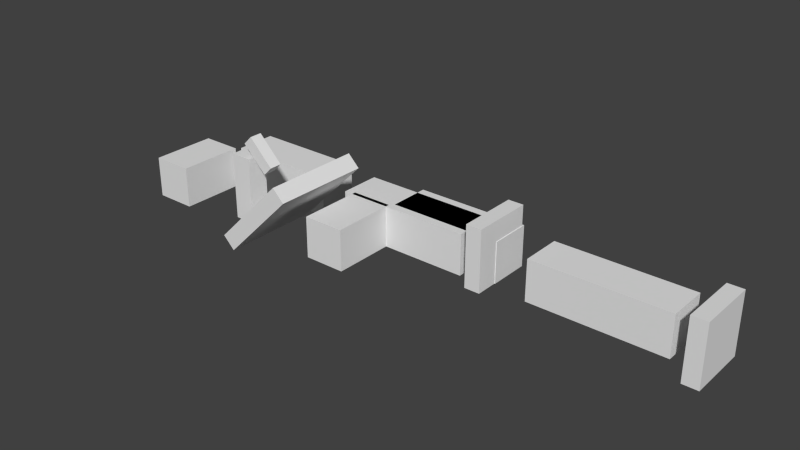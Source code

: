 # Source: keyboard-test.blend  (saved by Blender 2.75.0; exported with 4.5.12 LTS)
import bpy
from mathutils import Matrix  # noqa: F401  (used for matrix-valued properties, if any)

bpy.ops.wm.read_factory_settings(use_empty=True)
scene = bpy.context.scene
scene.name = 'Scene'

# ---- collections
col_collection_1 = bpy.data.collections.new('Collection 1'); scene.collection.children.link(col_collection_1)

# ---- world
world_world = bpy.data.worlds.new('World'); scene.world = world_world
world_world.color = (0.05088, 0.05088, 0.05088)
world_world.use_sun_shadow = False
world_world.sun_shadow_jitter_overblur = 0.0
world_world.cycles.sampling_method = 'MANUAL'
world_world.cycles.sample_map_resolution = 256

# ---- meshes
me_cube_002 = bpy.data.meshes.new('Cube.002')
me_cube_002.from_pydata([(-0.5357, -0.689, 0.6681), (-0.4801, -0.689, 0.7237), (-0.4801, -0.7677, 0.7237), (-0.5357, -0.7677, 0.6681), (-0.6895, -0.689, 0.8219), (-0.6339, -0.689, 0.8775), (-0.6339, -0.7677, 0.8775), (-0.6895, -0.7677, 0.8219), (-0.5466, -0.4225, 0.2796), (-0.1141, -0.4225, 0.7122), (-0.1141, -1.034, 0.7122), (-0.5466, -1.034, 0.2796), (-0.6198, -0.4225, 0.3528), (-0.1873, -0.4225, 0.7853), (-0.1873, -1.034, 0.7853), (-0.6198, -1.034, 0.3528), (-0.6358, -0.6627, 0.7468), (-0.7669, -0.6627, 0.7468), (-0.7669, -0.7938, 0.7468), (-0.6358, -0.7938, 0.7468), (-0.6358, -0.6627, 0.33), (-0.7669, -0.6627, 0.33), (-0.7669, -0.7938, 0.33), (-0.6358, -0.7938, 0.33)], [], [(4, 5, 1, 0), (5, 6, 2, 1), (6, 7, 3, 2), (7, 4, 0, 3), (0, 1, 2, 3), (7, 6, 5, 4), (12, 13, 9, 8), (13, 14, 10, 9), (14, 15, 11, 10), (15, 12, 8, 11), (8, 9, 10, 11), (15, 14, 13, 12), (20, 21, 17, 16), (21, 22, 18, 17), (22, 23, 19, 18), (23, 20, 16, 19), (16, 17, 18, 19), (23, 22, 21, 20)])
me_cube_002.use_remesh_preserve_volume = False
me_cube_002.use_remesh_preserve_attributes = False
me_cube_002.use_mirror_vertex_groups = False
me_cube_002.update()
me_cube_001 = bpy.data.meshes.new('Cube.001')
me_cube_001.from_pydata([(0.8069, -0.3311, 0.244), (0.8069, -0.06892, 0.244), (0.8069, -0.06892, 0.5062), (0.8069, -0.3311, 0.5062), (0.08179, -0.3311, 0.244), (0.08179, -0.06892, 0.244), (0.08179, -0.06892, 0.5062), (0.08179, -0.3311, 0.5062), (1.903, -0.3838, 0.244), (1.903, -0.1217, 0.244), (1.903, -0.1217, 0.5062), (1.903, -0.3838, 0.5062), (1.04, -0.3838, 0.244), (1.04, -0.1217, 0.244), (1.04, -0.1217, 0.5062), (1.04, -0.3838, 0.5062), (0.05836, -0.3576, 0.244), (-0.2038, -0.3576, 0.244), (-0.2038, -0.3576, 0.5062), (0.05836, -0.3576, 0.5062), (0.05836, -0.7744, 0.244), (-0.2038, -0.7744, 0.244), (-0.2038, -0.7744, 0.5062), (0.05836, -0.7744, 0.5062), (2.003, -0.4494, 0.1785), (2.003, -0.05614, 0.1785), (2.003, -0.05614, 0.5717), (2.003, -0.4494, 0.5717), (2.103, -0.4494, 0.1785), (2.103, -0.05614, 0.1785), (2.103, -0.05614, 0.5717), (2.103, -0.4494, 0.5717)], [], [(4, 5, 1, 0), (5, 6, 2, 1), (6, 7, 3, 2), (7, 4, 0, 3), (0, 1, 2, 3), (7, 6, 5, 4), (12, 13, 9, 8), (13, 14, 10, 9), (14, 15, 11, 10), (15, 12, 8, 11), (8, 9, 10, 11), (15, 14, 13, 12), (20, 21, 17, 16), (21, 22, 18, 17), (22, 23, 19, 18), (23, 20, 16, 19), (16, 17, 18, 19), (23, 22, 21, 20), (24, 27, 26, 25), (28, 29, 30, 31), (25, 26, 30, 29), (26, 27, 31, 30), (27, 24, 28, 31), (24, 25, 29, 28)])
me_cube_001.use_remesh_preserve_volume = False
me_cube_001.use_remesh_preserve_attributes = False
me_cube_001.use_mirror_vertex_groups = False
me_cube_001.update()
me_cube = bpy.data.meshes.new('Cube')
me_cube.from_pydata([(-0.4931, -0.3311, 0.244), (-0.4931, -0.06892, 0.244), (-0.4931, -0.06892, 0.5062), (-0.4931, -0.3311, 0.5062), (-1.218, -0.3311, 0.244), (-1.218, -0.06892, 0.244), (-1.218, -0.06892, 0.5062), (-1.218, -0.3311, 0.5062), (0.6025, -0.3838, 0.244), (0.6025, -0.1217, 0.244), (0.6025, -0.1217, 0.5062), (0.6025, -0.3838, 0.5062), (-0.2596, -0.3838, 0.244), (-0.2596, -0.1217, 0.244), (-0.2596, -0.1217, 0.5062), (-0.2596, -0.3838, 0.5062), (-1.242, -0.3576, 0.244), (-1.504, -0.3576, 0.244), (-1.504, -0.3576, 0.5062), (-1.242, -0.3576, 0.5062), (-1.242, -0.7744, 0.244), (-1.504, -0.7744, 0.244), (-1.504, -0.7744, 0.5062), (-1.242, -0.7744, 0.5062), (0.7025, -0.4758, 0.244), (0.7025, -0.08252, 0.244), (0.7025, -0.08252, 0.6373), (0.7025, -0.4758, 0.6373), (0.8025, -0.4758, 0.244), (0.8025, -0.08252, 0.244), (0.8025, -0.08252, 0.6373), (0.8025, -0.4758, 0.6373)], [], [(4, 5, 1, 0), (5, 6, 2, 1), (6, 7, 3, 2), (7, 4, 0, 3), (0, 1, 2, 3), (7, 6, 5, 4), (12, 13, 9, 8), (13, 14, 10, 9), (14, 15, 11, 10), (15, 12, 8, 11), (8, 9, 10, 11), (15, 14, 13, 12), (20, 21, 17, 16), (21, 22, 18, 17), (22, 23, 19, 18), (23, 20, 16, 19), (16, 17, 18, 19), (23, 22, 21, 20), (24, 27, 26, 25), (28, 29, 30, 31), (25, 26, 30, 29), (26, 27, 31, 30), (27, 24, 28, 31), (24, 25, 29, 28)])
me_cube.use_remesh_preserve_volume = False
me_cube.use_remesh_preserve_attributes = False
me_cube.use_mirror_vertex_groups = False
me_cube.update()
arm_armature = bpy.data.armatures.new('Armature')  # bones are not reproduced

# ---- objects
ob_arm_rig = bpy.data.objects.new('arm_rig', arm_armature)
ob_head = bpy.data.objects.new('head', me_cube_002)
ob_arm_l = bpy.data.objects.new('arm.L', me_cube_001)
ob_arm_r = bpy.data.objects.new('arm.R', me_cube)

# ---- transforms, parenting, visibility, modifiers, constraints
ob_arm_rig.location = (0.0, 0.00247, 0.0)
ob_arm_rig.lock_rotation = (False, True, True)
ob_arm_rig.lineart.crease_threshold = 0.0
ob_head.parent = ob_arm_rig
ob_head.location = (2.391e-17, 0.2286, -0.3758)
ob_head.lineart.crease_threshold = 0.0
_vg = ob_head.vertex_groups.new(name='forearm.L')
_vg = ob_head.vertex_groups.new(name='upperarm.L')
_vg = ob_head.vertex_groups.new(name='shoulder.L')
_vg = ob_head.vertex_groups.new(name='shoulder.R')
_vg = ob_head.vertex_groups.new(name='upperarm.R')
_vg = ob_head.vertex_groups.new(name='forearm.R')
_vg = ob_head.vertex_groups.new(name='face')
_vg.add([8, 9, 10, 11, 12, 13, 14, 15], 1.0, 'REPLACE')
_vg = ob_head.vertex_groups.new(name='nod')
_vg.add([0, 1, 2, 3, 4, 5, 6, 7], 1.0, 'REPLACE')
_vg = ob_head.vertex_groups.new(name='neck')
_vg.add([16, 17, 18, 19, 20, 21, 22, 23], 1.0, 'REPLACE')
_m = ob_head.modifiers.new('Armature', 'ARMATURE')
_m.object = ob_arm_rig
ob_arm_l.parent = ob_arm_rig
ob_arm_l.location = (2.391e-17, 0.2286, -0.3758)
ob_arm_l.lineart.crease_threshold = 0.0
_vg = ob_arm_l.vertex_groups.new(name='forearm.L')
_vg.add([8, 9, 10, 11, 12, 13, 14, 15], 1.0, 'REPLACE')
_vg = ob_arm_l.vertex_groups.new(name='upperarm.L')
_vg.add([0, 1, 2, 3, 4, 5, 6, 7], 1.0, 'REPLACE')
_vg = ob_arm_l.vertex_groups.new(name='shoulder.L')
_vg.add([16, 17, 18, 19, 20, 21, 22, 23], 1.0, 'REPLACE')
_vg = ob_arm_l.vertex_groups.new(name='shoulder.R')
_vg = ob_arm_l.vertex_groups.new(name='upperarm.R')
_vg = ob_arm_l.vertex_groups.new(name='forearm.R')
_vg = ob_arm_l.vertex_groups.new(name='face')
_vg = ob_arm_l.vertex_groups.new(name='nod')
_vg = ob_arm_l.vertex_groups.new(name='neck')
_vg = ob_arm_l.vertex_groups.new(name='hand.L')
_vg.add([24, 25, 26, 27, 28, 29, 30, 31], 1.0, 'REPLACE')
_m = ob_arm_l.modifiers.new('Armature', 'ARMATURE')
_m.object = ob_arm_rig
ob_arm_r.parent = ob_arm_rig
ob_arm_r.location = (2.391e-17, 0.2286, -0.3758)
ob_arm_r.lineart.crease_threshold = 0.0
_vg = ob_arm_r.vertex_groups.new(name='forearm.L')
_vg = ob_arm_r.vertex_groups.new(name='upperarm.L')
_vg = ob_arm_r.vertex_groups.new(name='shoulder.L')
_vg = ob_arm_r.vertex_groups.new(name='shoulder.R')
_vg.add([16, 17, 18, 19, 20, 21, 22, 23], 1.0, 'REPLACE')
_vg = ob_arm_r.vertex_groups.new(name='upperarm.R')
_vg.add([0, 1, 2, 3, 4, 5, 6, 7], 1.0, 'REPLACE')
_vg = ob_arm_r.vertex_groups.new(name='forearm.R')
_vg.add([8, 9, 10, 11, 12, 13, 14, 15], 1.0, 'REPLACE')
_vg = ob_arm_r.vertex_groups.new(name='hand.R')
_vg.add([24, 25, 26, 27, 28, 29, 30, 31], 1.0, 'REPLACE')
_m = ob_arm_r.modifiers.new('Armature', 'ARMATURE')
_m.object = ob_arm_rig

# ---- collection membership
col_collection_1.objects.link(ob_arm_rig)
col_collection_1.objects.link(ob_head)
col_collection_1.objects.link(ob_arm_l)
col_collection_1.objects.link(ob_arm_r)

# ---- scene / render settings (as saved in the file)
scene.frame_start = 1; scene.frame_end = 21; scene.frame_set(0)
scene.render.engine = 'BLENDER_EEVEE_NEXT'
scene.render.resolution_percentage = 50
scene.render.dither_intensity = 0.0
scene.cycles.use_denoising = False
scene.cycles.samples = 10
scene.cycles.sampling_pattern = 'TABULATED_SOBOL'
scene.cycles.light_sampling_threshold = 0.0
scene.cycles.use_adaptive_sampling = False
scene.cycles.use_light_tree = False
scene.cycles.blur_glossy = 0.0
scene.cycles.volume_bounces = 1
scene.cycles.pixel_filter_type = 'GAUSSIAN'
scene.cycles.sample_clamp_indirect = 0.0
scene.view_settings.view_transform = 'Standard'
bpy.context.view_layer.update()

# ---- added for rendering (the .blend has no active camera and no usable light): camera, sun
cam_auto = bpy.data.cameras.new('AutoCamera')
cam_auto.lens = 50.0
cam_auto.sensor_width = 36.0
cam_auto.clip_end = 1000.0
ob_auto_camera = bpy.data.objects.new('AutoCamera', cam_auto)
scene.collection.objects.link(ob_auto_camera)
ob_auto_camera.location = (3.8165, -4.53472, 2.9659)
ob_auto_camera.rotation_euler = (1.09748, -7.21219e-08, 0.694738)
scene.camera = ob_auto_camera
light_auto_sun = bpy.data.lights.new('AutoSun', 'SUN')
light_auto_sun.energy = 3.0
light_auto_sun.angle = 0.0523599
ob_auto_sun = bpy.data.objects.new('AutoSun', light_auto_sun)
scene.collection.objects.link(ob_auto_sun)
ob_auto_sun.rotation_euler = (0.872665, 0.174533, 0.523599)
bpy.context.view_layer.update()

